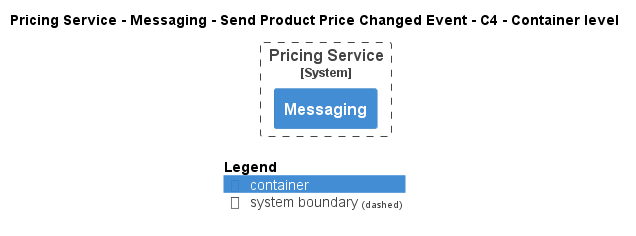

The diagram above was rendered by PlantUML. Its source (embedded in the PNG):
@startuml
!pragma layout smetana
!include ..\..\..\..\..\..\.c4s\C4_Container.puml

AddElementTag("state:new", $bgColor=green, $fontColor=#ffffff, $borderColor=green, $shadowing="False")
AddElementTag("state:changed", $bgColor=orange, $fontColor=#ffffff, $borderColor=orange, $shadowing="False")
AddElementTag("state:removed", $bgColor=red, $fontColor=#ffffff, $borderColor=red, $shadowing="False")

AddRelTag("state:new", $textColor=green, $lineColor=green)
AddRelTag("state:changed", $textColor=orange, $lineColor=orange)
AddRelTag("state:removed", $textColor=red, $lineColor=red)

SHOW_PERSON_PORTRAIT()
LAYOUT_TOP_DOWN()

skinparam linetype polyline

title Pricing Service - Messaging - Send Product Price Changed Event - C4 - Container level


System_Boundary(ECommercePlatform.SoftwareSystems.PricingService, "Pricing Service") {
    Container(ECommercePlatform.SoftwareSystems.PricingService.Containers.Messaging, "Messaging", "", "")
}



SHOW_LEGEND()
@enduml